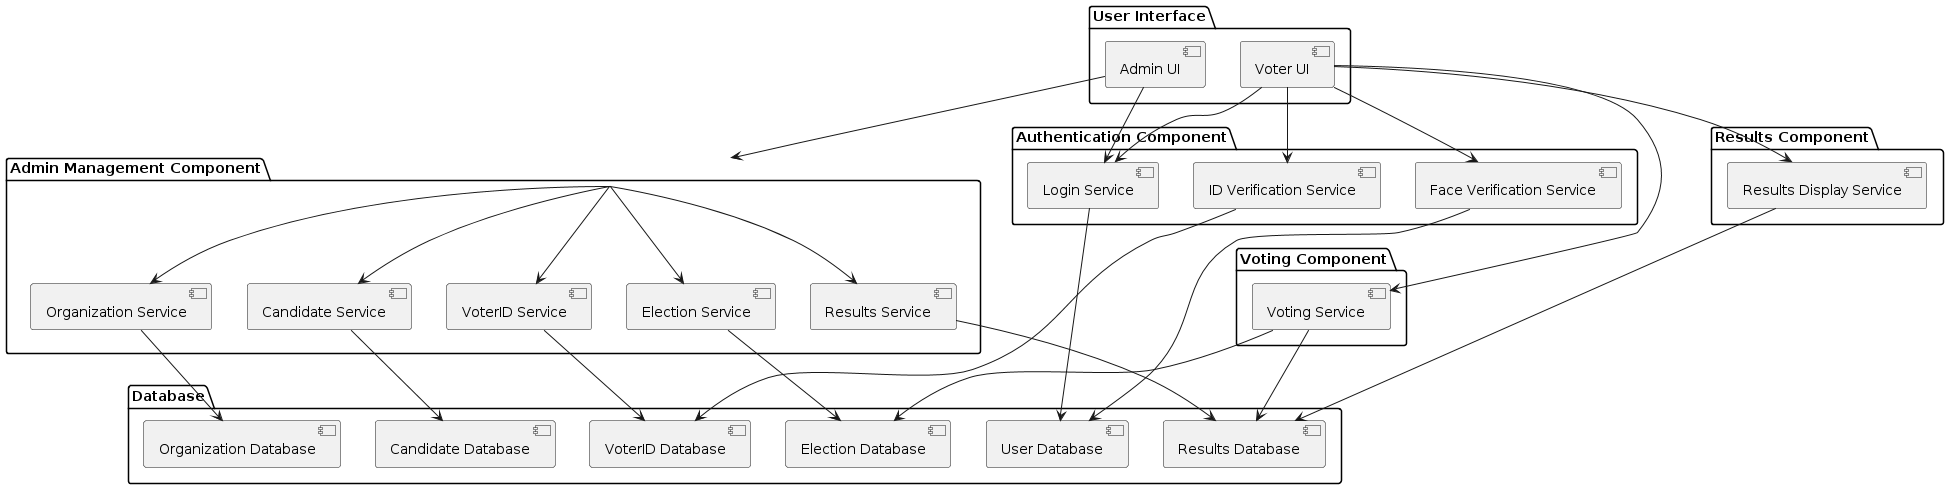

The diagram above was rendered by PlantUML. Its source (embedded in the PNG):
@startuml
package "User Interface" {
    [Admin UI]
    [Voter UI]
}

package "Authentication Component" {
    [Login Service]
    [ID Verification Service]
    [Face Verification Service]
}

package "Admin Management Component" {
    [Organization Service]
    [Candidate Service]
    [VoterID Service]
    [Election Service]
    [Results Service]
}

package "Voting Component" {
    [Voting Service]
}

package "Results Component" {
    [Results Display Service]
}

package "Database" {
    [User Database]
    [Organization Database]
    [Candidate Database]
    [VoterID Database]
    [Election Database]
    [Results Database]
}

[Admin UI] --> [Login Service]
[Admin UI] --> [Admin Management Component]

[Voter UI] --> [Login Service]
[Voter UI] --> [ID Verification Service]
[Voter UI] --> [Face Verification Service]
[Voter UI] --> [Voting Service]
[Voter UI] --> [Results Display Service]

[Login Service] --> [User Database]

[ID Verification Service] --> [VoterID Database]
[Face Verification Service] --> [User Database]

[Organization Service] --> [Organization Database]
[Candidate Service] --> [Candidate Database]
[VoterID Service] --> [VoterID Database]
[Election Service] --> [Election Database]
[Results Service] --> [Results Database]

[Voting Service] --> [Election Database]
[Voting Service] --> [Results Database]

[Results Display Service] --> [Results Database]

[Admin Management Component] --> [Organization Service]
[Admin Management Component] --> [Candidate Service]
[Admin Management Component] --> [VoterID Service]
[Admin Management Component] --> [Election Service]
[Admin Management Component] --> [Results Service]
@enduml